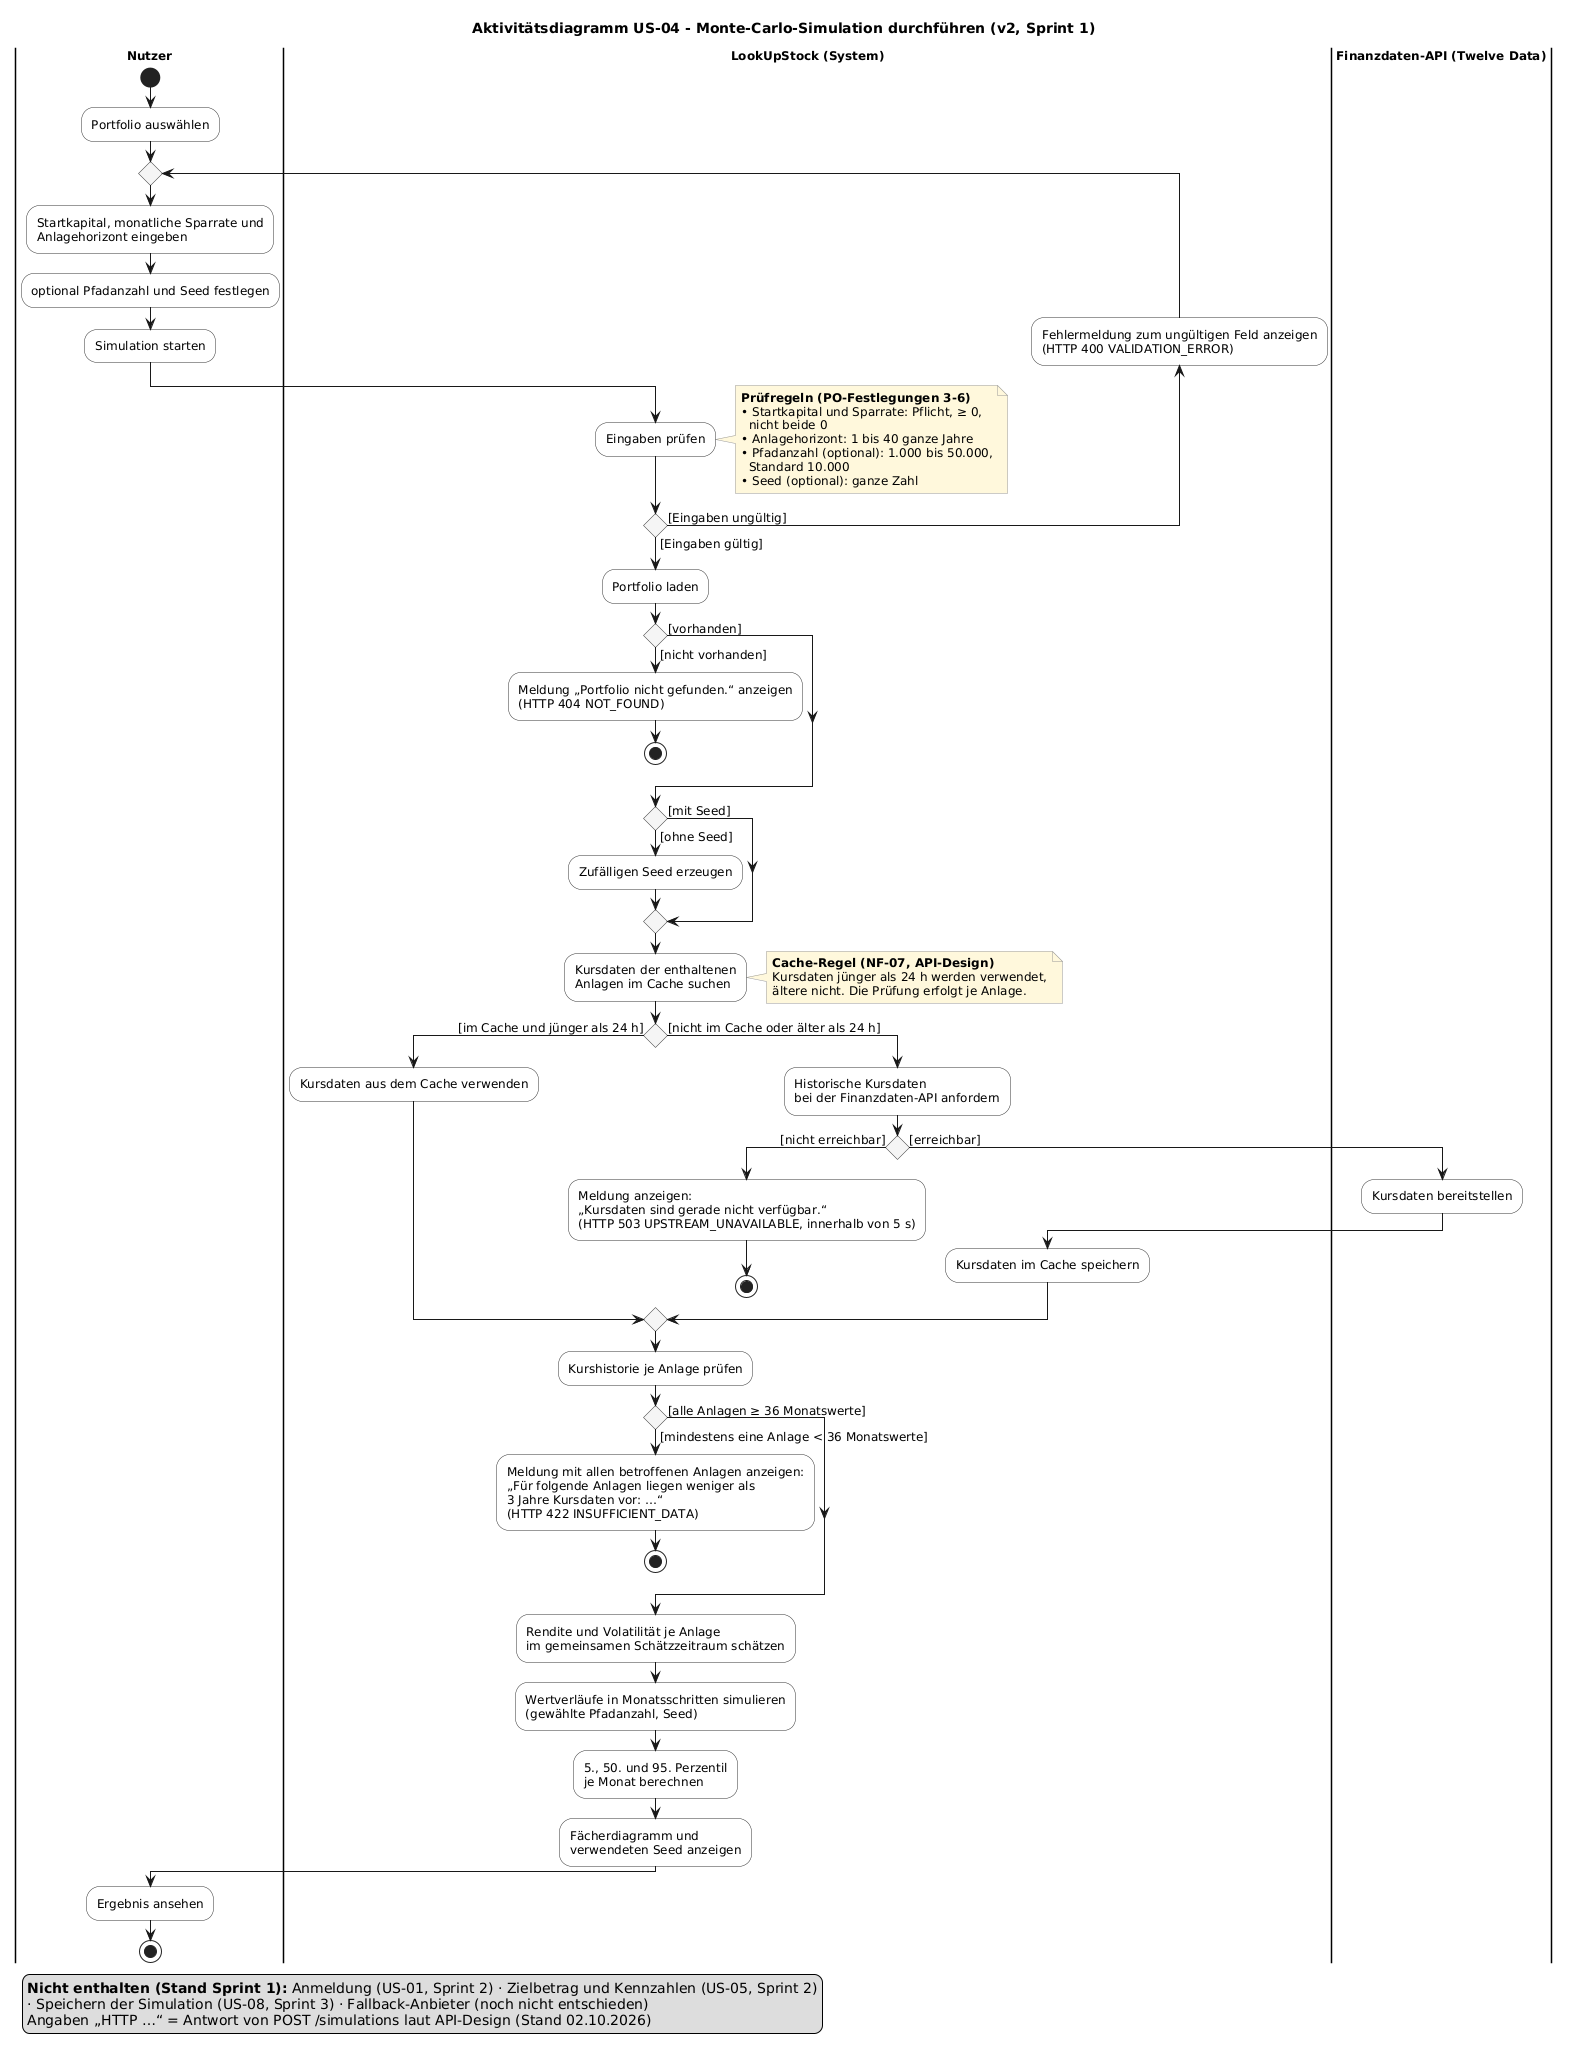

The diagram above was rendered by PlantUML. Its source (embedded in the PNG):
@startuml aktivitaetsdiagramm_us-04_v2
' LookUpStock - Aktivitätsdiagramm zur Kern-Story US-04
' Issue #21 · Sprint 1 · Stand 04.10.2026
' Grundlagen: Kurzformat-Tabelle US-04 v2 (kurzformat_sprint-1.md),
'             API-Design (Stand 02.10.2026), POST /simulations,
'             NFRs Version 2 (NF-07), PO-Entscheidungen E6 und E8
' Änderungen gegenüber v1:
'   - Cache-Zweig ergänzt: Kursdaten jünger als 24 h werden ohne Abruf
'     bei Twelve Data verwendet (NF-07, Voraussetzung für NF-01)
'   - 503 nur, wenn weder verwendbare Cache-Daten vorliegen noch
'     Twelve Data erreichbar ist (innerhalb von 5 s)
'   - Hinweis bei zu kurzer Kurshistorie nennt alle betroffenen Anlagen (E6),
'     Grenze = 36 Monatswerte (E8)
'   - Schätzung im gemeinsamen Schätzzeitraum (wie Domänenmodell v2)
' Werkzeug: PlantUML

skinparam defaultFontName Arial
skinparam defaultFontSize 12
skinparam shadowing false
skinparam ActivityBackgroundColor #FFFFFF
skinparam ActivityBorderColor #333333
skinparam ActivityDiamondBackgroundColor #F5F5F5
skinparam NoteBackgroundColor #FFF8DC
skinparam NoteBorderColor #999999
skinparam SwimlaneTitleFontStyle bold

title Aktivitätsdiagramm US-04 - Monte-Carlo-Simulation durchführen (v2, Sprint 1)

|Nutzer|
start
:Portfolio auswählen;

repeat
  :Startkapital, monatliche Sparrate und
  Anlagehorizont eingeben;
  :optional Pfadanzahl und Seed festlegen;
  :Simulation starten;
  |LookUpStock (System)|
  :Eingaben prüfen;
  note right
    **Prüfregeln (PO-Festlegungen 3-6)**
    • Startkapital und Sparrate: Pflicht, ≥ 0,
      nicht beide 0
    • Anlagehorizont: 1 bis 40 ganze Jahre
    • Pfadanzahl (optional): 1.000 bis 50.000,
      Standard 10.000
    • Seed (optional): ganze Zahl
  end note
  backward :Fehlermeldung zum ungültigen Feld anzeigen
  (HTTP 400 VALIDATION_ERROR);
repeat while () is ([Eingaben ungültig]) not ([Eingaben gültig])

:Portfolio laden;
if () then ([vorhanden])
else ([nicht vorhanden])
  :Meldung „Portfolio nicht gefunden.“ anzeigen
  (HTTP 404 NOT_FOUND);
  stop
endif

if () then ([ohne Seed])
  :Zufälligen Seed erzeugen;
else ([mit Seed])
endif

:Kursdaten der enthaltenen
Anlagen im Cache suchen;
note right
  **Cache-Regel (NF-07, API-Design)**
  Kursdaten jünger als 24 h werden verwendet,
  ältere nicht. Die Prüfung erfolgt je Anlage.
end note

if () then ([im Cache und jünger als 24 h])
  :Kursdaten aus dem Cache verwenden;
else ([nicht im Cache oder älter als 24 h])
  :Historische Kursdaten
  bei der Finanzdaten-API anfordern;
  if () then ([nicht erreichbar])
    :Meldung anzeigen:
    „Kursdaten sind gerade nicht verfügbar.“
    (HTTP 503 UPSTREAM_UNAVAILABLE, innerhalb von 5 s);
    stop
  else ([erreichbar])
    |Finanzdaten-API (Twelve Data)|
    :Kursdaten bereitstellen;
    |LookUpStock (System)|
    :Kursdaten im Cache speichern;
  endif
endif

:Kurshistorie je Anlage prüfen;
if () then ([alle Anlagen ≥ 36 Monatswerte])
else ([mindestens eine Anlage < 36 Monatswerte])
  :Meldung mit allen betroffenen Anlagen anzeigen:
  „Für folgende Anlagen liegen weniger als
  3 Jahre Kursdaten vor: …“
  (HTTP 422 INSUFFICIENT_DATA);
  stop
endif

:Rendite und Volatilität je Anlage
im gemeinsamen Schätzzeitraum schätzen;
:Wertverläufe in Monatsschritten simulieren
(gewählte Pfadanzahl, Seed);
:5., 50. und 95. Perzentil
je Monat berechnen;
:Fächerdiagramm und
verwendeten Seed anzeigen;

|Nutzer|
:Ergebnis ansehen;
stop

legend bottom left
  **Nicht enthalten (Stand Sprint 1):** Anmeldung (US-01, Sprint 2) · Zielbetrag und Kennzahlen (US-05, Sprint 2)
  · Speichern der Simulation (US-08, Sprint 3) · Fallback-Anbieter (noch nicht entschieden)
  Angaben „HTTP …“ = Antwort von POST /simulations laut API-Design (Stand 02.10.2026)
endlegend

@enduml